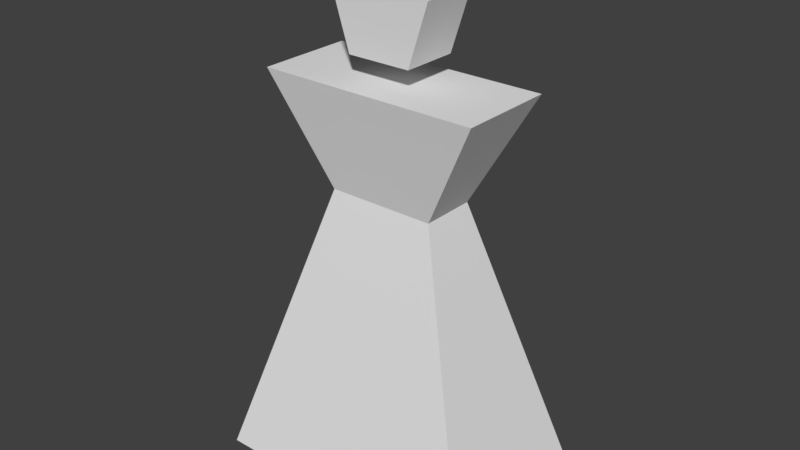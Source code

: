 # Source: bow_pentagonhead.blend  (saved by Blender 2.79.0; exported with 4.5.12 LTS)
import bpy
from mathutils import Matrix  # noqa: F401  (used for matrix-valued properties, if any)

bpy.ops.wm.read_factory_settings(use_empty=True)
scene = bpy.context.scene
scene.name = 'Scene'

# ---- collections
col_collection_1 = bpy.data.collections.new('Collection 1'); scene.collection.children.link(col_collection_1)

# ---- world
world_world = bpy.data.worlds.new('World'); scene.world = world_world
world_world.color = (0.05088, 0.05088, 0.05088)
world_world.use_sun_shadow = False
world_world.sun_shadow_jitter_overblur = 0.0
world_world.cycles.sampling_method = 'MANUAL'

# ---- meshes
me_cube_001 = bpy.data.meshes.new('Cube.001')
me_cube_001.from_pydata([(-1.0, -0.6924, -1.0), (-2.047, -1.224, 1.0), (-1.0, 0.6924, -1.0), (-2.047, 1.224, 1.0), (1.0, -0.6924, -1.0), (2.047, -1.224, 1.0), (1.0, 0.6924, -1.0), (2.047, 1.224, 1.0), (-2.632, 2.29, -6.332), (-2.632, -2.29, -6.332), (2.632, 2.29, -6.332), (2.632, -2.29, -6.332)], [], [(0, 1, 3, 2), (2, 3, 7, 6), (6, 7, 5, 4), (4, 5, 1, 0), (6, 4, 11, 10), (7, 3, 1, 5), (8, 10, 11, 9), (4, 0, 9, 11), (2, 6, 10, 8), (0, 2, 8, 9)])
me_cube_001.use_remesh_preserve_volume = False
me_cube_001.use_remesh_preserve_attributes = False
me_cube_001.use_mirror_vertex_groups = False
me_cube_001.update()
me_cylinder_001 = bpy.data.meshes.new('Cylinder.001')
me_cylinder_001.from_pydata([(0.0, 1.0, -1.0), (0.0, 1.0, 1.0), (0.9511, 0.309, -1.0), (0.9511, 0.309, 1.0), (0.5878, -0.809, -1.0), (0.5878, -0.809, 1.0), (-0.5878, -0.809, -1.0), (-0.5878, -0.809, 1.0), (-0.9511, 0.309, -1.0), (-0.9511, 0.309, 1.0)], [], [(0, 1, 3, 2), (2, 3, 5, 4), (4, 5, 7, 6), (3, 1, 9, 7, 5), (6, 7, 9, 8), (8, 9, 1, 0), (0, 2, 4, 6, 8)])
me_cylinder_001.use_remesh_preserve_volume = False
me_cylinder_001.use_remesh_preserve_attributes = False
me_cylinder_001.use_mirror_vertex_groups = False
me_cylinder_001.update()

# ---- objects
ob_cube = bpy.data.objects.new('Cube', me_cube_001)
ob_cylinder = bpy.data.objects.new('Cylinder', me_cylinder_001)

# ---- transforms, parenting, visibility, modifiers, constraints
ob_cube.location = (0.0, 0.0, 6.332)
ob_cube.scale = (1.0, 0.7321, 1.0)
ob_cube.lineart.crease_threshold = 0.0
ob_cylinder.location = (0.0, 0.0, 8.567)
ob_cylinder.rotation_euler = (-1.571, 3.142, 1.152e-14)
ob_cylinder.scale = (1.0, 1.0, 0.5177)
ob_cylinder.lineart.crease_threshold = 0.0

# ---- collection membership
col_collection_1.objects.link(ob_cube)
col_collection_1.objects.link(ob_cylinder)

# ---- scene / render settings (as saved in the file)
scene.frame_start = 1; scene.frame_end = 250; scene.frame_set(1)
scene.render.engine = 'BLENDER_EEVEE_NEXT'
scene.render.resolution_percentage = 50
scene.render.dither_intensity = 0.0
scene.cycles.use_denoising = False
scene.cycles.samples = 128
scene.cycles.sampling_pattern = 'TABULATED_SOBOL'
scene.cycles.use_adaptive_sampling = False
scene.cycles.use_light_tree = False
scene.cycles.blur_glossy = 0.0
scene.cycles.sample_clamp_indirect = 0.0
scene.view_settings.view_transform = 'Standard'
bpy.context.view_layer.update()

# ---- added for rendering (the .blend has no active camera and no usable light): camera, sun
cam_auto = bpy.data.cameras.new('AutoCamera')
cam_auto.lens = 50.0
cam_auto.sensor_width = 36.0
cam_auto.clip_end = 1000.0
ob_auto_camera = bpy.data.objects.new('AutoCamera', cam_auto)
scene.collection.objects.link(ob_auto_camera)
ob_auto_camera.location = (10.5683, -12.682, 13.2381)
ob_auto_camera.rotation_euler = (1.09748, -7.21219e-08, 0.694738)
scene.camera = ob_auto_camera
light_auto_sun = bpy.data.lights.new('AutoSun', 'SUN')
light_auto_sun.energy = 3.0
light_auto_sun.angle = 0.0523599
ob_auto_sun = bpy.data.objects.new('AutoSun', light_auto_sun)
scene.collection.objects.link(ob_auto_sun)
ob_auto_sun.rotation_euler = (0.872665, 0.174533, 0.523599)
bpy.context.view_layer.update()
